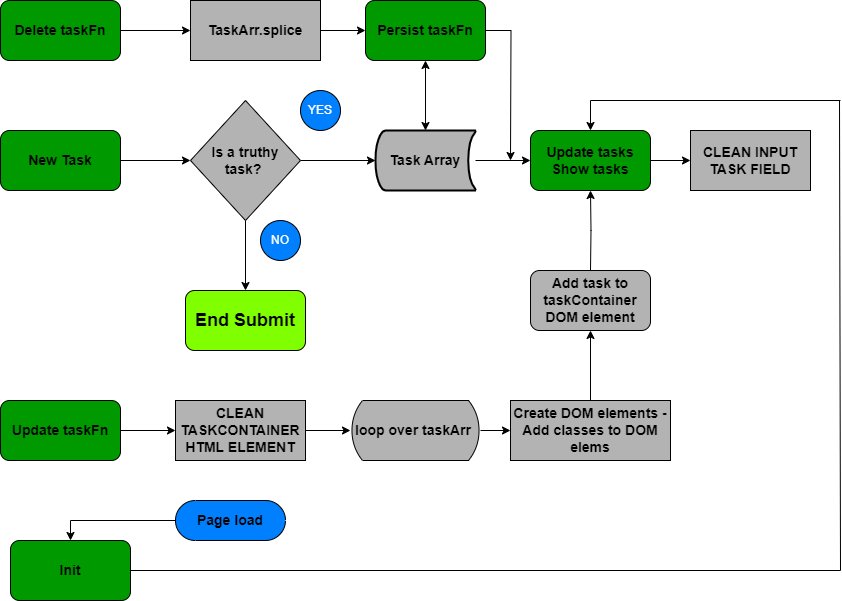

The diagram above was exported from draw.io. Its source (the exported page's mxGraphModel, read from the mxfile embedded in the PNG):
<mxGraphModel dx="1290" dy="617" grid="1" gridSize="10" guides="1" tooltips="1" connect="1" arrows="1" fold="1" page="1" pageScale="1" pageWidth="850" pageHeight="1100" math="0" shadow="0">
  <root>
    <mxCell id="0" />
    <mxCell id="1" parent="0" />
    <mxCell id="G6eyoIdwQ4UrPeDHyBBD-29" style="edgeStyle=orthogonalEdgeStyle;rounded=0;orthogonalLoop=1;jettySize=auto;html=1;entryX=0;entryY=0.5;entryDx=0;entryDy=0;" parent="1" source="G6eyoIdwQ4UrPeDHyBBD-2" target="G6eyoIdwQ4UrPeDHyBBD-28" edge="1">
      <mxGeometry relative="1" as="geometry" />
    </mxCell>
    <mxCell id="G6eyoIdwQ4UrPeDHyBBD-2" value="&lt;font style=&quot;font-size: 14px;&quot;&gt;&lt;b style=&quot;&quot;&gt;New Task&lt;/b&gt;&lt;/font&gt;" style="rounded=1;whiteSpace=wrap;html=1;fillColor=#009900;" parent="1" vertex="1">
      <mxGeometry x="10" y="170" width="120" height="60" as="geometry" />
    </mxCell>
    <mxCell id="G6eyoIdwQ4UrPeDHyBBD-25" value="&lt;span style=&quot;font-size: 14px;&quot;&gt;&lt;b&gt;CLEAN INPUT TASK FIELD&lt;/b&gt;&lt;/span&gt;" style="rounded=0;whiteSpace=wrap;html=1;fillColor=#B3B3B3;" parent="1" vertex="1">
      <mxGeometry x="700" y="170" width="120" height="60" as="geometry" />
    </mxCell>
    <mxCell id="G6eyoIdwQ4UrPeDHyBBD-37" style="edgeStyle=orthogonalEdgeStyle;rounded=0;orthogonalLoop=1;jettySize=auto;html=1;" parent="1" source="G6eyoIdwQ4UrPeDHyBBD-28" target="G6eyoIdwQ4UrPeDHyBBD-36" edge="1">
      <mxGeometry relative="1" as="geometry" />
    </mxCell>
    <mxCell id="G6eyoIdwQ4UrPeDHyBBD-38" style="edgeStyle=orthogonalEdgeStyle;rounded=0;orthogonalLoop=1;jettySize=auto;html=1;" parent="1" source="G6eyoIdwQ4UrPeDHyBBD-28" target="G6eyoIdwQ4UrPeDHyBBD-40" edge="1">
      <mxGeometry relative="1" as="geometry">
        <mxPoint x="255" y="310" as="targetPoint" />
      </mxGeometry>
    </mxCell>
    <mxCell id="G6eyoIdwQ4UrPeDHyBBD-28" value="&lt;font style=&quot;font-size: 14px;&quot;&gt;&lt;b&gt;Is a truthy task?&amp;nbsp;&lt;/b&gt;&lt;/font&gt;" style="rhombus;whiteSpace=wrap;html=1;fillColor=#B3B3B3;" parent="1" vertex="1">
      <mxGeometry x="200" y="140" width="110" height="120" as="geometry" />
    </mxCell>
    <mxCell id="G6eyoIdwQ4UrPeDHyBBD-32" value="&lt;font color=&quot;#ffffff&quot;&gt;YES&lt;/font&gt;" style="shape=ellipse;html=1;dashed=0;whiteSpace=wrap;perimeter=ellipsePerimeter;fillColor=#007FFF;" parent="1" vertex="1">
      <mxGeometry x="310" y="130" width="40" height="40" as="geometry" />
    </mxCell>
    <mxCell id="G6eyoIdwQ4UrPeDHyBBD-45" value="" style="edgeStyle=orthogonalEdgeStyle;rounded=0;orthogonalLoop=1;jettySize=auto;html=1;entryX=0;entryY=0.5;entryDx=0;entryDy=0;" parent="1" source="G6eyoIdwQ4UrPeDHyBBD-36" target="G6eyoIdwQ4UrPeDHyBBD-46" edge="1">
      <mxGeometry relative="1" as="geometry">
        <mxPoint x="585" y="200" as="targetPoint" />
      </mxGeometry>
    </mxCell>
    <mxCell id="G6eyoIdwQ4UrPeDHyBBD-36" value="&lt;b style=&quot;font-size: 14px;&quot;&gt;Task Array&lt;/b&gt;" style="strokeWidth=2;html=1;shape=mxgraph.flowchart.stored_data;whiteSpace=wrap;fillColor=#B3B3B3;" parent="1" vertex="1">
      <mxGeometry x="385" y="170" width="100" height="60" as="geometry" />
    </mxCell>
    <mxCell id="G6eyoIdwQ4UrPeDHyBBD-39" value="&lt;font color=&quot;#ffffff&quot;&gt;NO&lt;/font&gt;" style="shape=ellipse;html=1;dashed=0;whiteSpace=wrap;perimeter=ellipsePerimeter;fillColor=#007FFF;" parent="1" vertex="1">
      <mxGeometry x="270" y="260" width="40" height="40" as="geometry" />
    </mxCell>
    <mxCell id="G6eyoIdwQ4UrPeDHyBBD-40" value="&lt;span style=&quot;font-size: 18px;&quot;&gt;&lt;b&gt;End Submit&lt;/b&gt;&lt;/span&gt;" style="rounded=1;whiteSpace=wrap;html=1;fillColor=#80FF00;" parent="1" vertex="1">
      <mxGeometry x="195" y="330" width="120" height="60" as="geometry" />
    </mxCell>
    <mxCell id="G6eyoIdwQ4UrPeDHyBBD-47" style="edgeStyle=orthogonalEdgeStyle;rounded=0;orthogonalLoop=1;jettySize=auto;html=1;entryX=0;entryY=0.5;entryDx=0;entryDy=0;" parent="1" source="G6eyoIdwQ4UrPeDHyBBD-46" target="G6eyoIdwQ4UrPeDHyBBD-25" edge="1">
      <mxGeometry relative="1" as="geometry" />
    </mxCell>
    <mxCell id="G6eyoIdwQ4UrPeDHyBBD-46" value="&lt;font style=&quot;font-size: 14px;&quot;&gt;&lt;b style=&quot;&quot;&gt;Update tasks Show tasks&lt;/b&gt;&lt;/font&gt;" style="rounded=1;whiteSpace=wrap;html=1;fillColor=#009900;" parent="1" vertex="1">
      <mxGeometry x="540" y="170" width="120" height="60" as="geometry" />
    </mxCell>
    <mxCell id="G6eyoIdwQ4UrPeDHyBBD-62" style="edgeStyle=orthogonalEdgeStyle;rounded=0;orthogonalLoop=1;jettySize=auto;html=1;" parent="1" source="G6eyoIdwQ4UrPeDHyBBD-48" target="G6eyoIdwQ4UrPeDHyBBD-50" edge="1">
      <mxGeometry relative="1" as="geometry" />
    </mxCell>
    <mxCell id="G6eyoIdwQ4UrPeDHyBBD-48" value="&lt;font style=&quot;font-size: 14px;&quot;&gt;&lt;b&gt;CLEAN TASKCONTAINER HTML ELEMENT&lt;/b&gt;&lt;/font&gt;" style="rounded=0;whiteSpace=wrap;html=1;fillColor=#B3B3B3;" parent="1" vertex="1">
      <mxGeometry x="185" y="440" width="130" height="60" as="geometry" />
    </mxCell>
    <mxCell id="G6eyoIdwQ4UrPeDHyBBD-63" style="edgeStyle=orthogonalEdgeStyle;rounded=0;orthogonalLoop=1;jettySize=auto;html=1;" parent="1" source="G6eyoIdwQ4UrPeDHyBBD-50" target="G6eyoIdwQ4UrPeDHyBBD-54" edge="1">
      <mxGeometry relative="1" as="geometry" />
    </mxCell>
    <mxCell id="G6eyoIdwQ4UrPeDHyBBD-50" value="&lt;font style=&quot;font-size: 14px;&quot;&gt;&lt;b&gt;loop over taskArr&amp;nbsp;&lt;/b&gt;&lt;/font&gt;" style="html=1;dashed=0;whiteSpace=wrap;shape=mxgraph.dfd.loop;fillColor=#B3B3B3;" parent="1" vertex="1">
      <mxGeometry x="360" y="440" width="130" height="60" as="geometry" />
    </mxCell>
    <mxCell id="G6eyoIdwQ4UrPeDHyBBD-60" style="edgeStyle=orthogonalEdgeStyle;rounded=0;orthogonalLoop=1;jettySize=auto;html=1;entryX=0.5;entryY=1;entryDx=0;entryDy=0;" parent="1" source="G6eyoIdwQ4UrPeDHyBBD-54" edge="1">
      <mxGeometry relative="1" as="geometry">
        <mxPoint x="600" y="370" as="targetPoint" />
      </mxGeometry>
    </mxCell>
    <mxCell id="G6eyoIdwQ4UrPeDHyBBD-54" value="&lt;font style=&quot;font-size: 14px;&quot;&gt;&lt;b&gt;Create DOM elements - Add classes to DOM elems&lt;/b&gt;&lt;/font&gt;" style="html=1;dashed=0;whiteSpace=wrap;fillColor=#B3B3B3;" parent="1" vertex="1">
      <mxGeometry x="520" y="440" width="160" height="60" as="geometry" />
    </mxCell>
    <mxCell id="G6eyoIdwQ4UrPeDHyBBD-61" style="edgeStyle=orthogonalEdgeStyle;rounded=0;orthogonalLoop=1;jettySize=auto;html=1;entryX=0.5;entryY=1;entryDx=0;entryDy=0;" parent="1" target="G6eyoIdwQ4UrPeDHyBBD-46" edge="1">
      <mxGeometry relative="1" as="geometry">
        <mxPoint x="600" y="310" as="sourcePoint" />
      </mxGeometry>
    </mxCell>
    <mxCell id="s3o0LxxXzM1gR4DFihim-19" style="edgeStyle=orthogonalEdgeStyle;rounded=0;orthogonalLoop=1;jettySize=auto;html=1;entryX=0;entryY=0.5;entryDx=0;entryDy=0;" edge="1" parent="1" source="G6eyoIdwQ4UrPeDHyBBD-81" target="G6eyoIdwQ4UrPeDHyBBD-82">
      <mxGeometry relative="1" as="geometry" />
    </mxCell>
    <mxCell id="G6eyoIdwQ4UrPeDHyBBD-81" value="&lt;font style=&quot;font-size: 14px;&quot;&gt;&lt;b style=&quot;&quot;&gt;Delete taskFn&lt;/b&gt;&lt;/font&gt;" style="rounded=1;whiteSpace=wrap;html=1;fillColor=#009900;" parent="1" vertex="1">
      <mxGeometry x="10" y="40" width="120" height="60" as="geometry" />
    </mxCell>
    <mxCell id="G6eyoIdwQ4UrPeDHyBBD-84" style="edgeStyle=orthogonalEdgeStyle;rounded=0;orthogonalLoop=1;jettySize=auto;html=1;entryX=0;entryY=0.5;entryDx=0;entryDy=0;" parent="1" source="G6eyoIdwQ4UrPeDHyBBD-82" target="G6eyoIdwQ4UrPeDHyBBD-83" edge="1">
      <mxGeometry relative="1" as="geometry" />
    </mxCell>
    <mxCell id="G6eyoIdwQ4UrPeDHyBBD-82" value="&lt;font style=&quot;font-size: 14px;&quot;&gt;&lt;b&gt;TaskArr.splice&lt;/b&gt;&lt;/font&gt;" style="rounded=0;whiteSpace=wrap;html=1;fillColor=#B3B3B3;" parent="1" vertex="1">
      <mxGeometry x="200" y="40" width="130" height="60" as="geometry" />
    </mxCell>
    <mxCell id="s3o0LxxXzM1gR4DFihim-17" style="edgeStyle=orthogonalEdgeStyle;rounded=0;orthogonalLoop=1;jettySize=auto;html=1;" edge="1" parent="1" source="G6eyoIdwQ4UrPeDHyBBD-83">
      <mxGeometry relative="1" as="geometry">
        <mxPoint x="520" y="200" as="targetPoint" />
      </mxGeometry>
    </mxCell>
    <mxCell id="G6eyoIdwQ4UrPeDHyBBD-83" value="&lt;font style=&quot;font-size: 14px;&quot;&gt;&lt;b style=&quot;&quot;&gt;Persist taskFn&lt;/b&gt;&lt;/font&gt;" style="rounded=1;whiteSpace=wrap;html=1;fillColor=#009900;" parent="1" vertex="1">
      <mxGeometry x="375" y="40" width="120" height="60" as="geometry" />
    </mxCell>
    <mxCell id="G6eyoIdwQ4UrPeDHyBBD-86" style="edgeStyle=orthogonalEdgeStyle;rounded=0;orthogonalLoop=1;jettySize=auto;html=1;entryX=0;entryY=0.5;entryDx=0;entryDy=0;" parent="1" source="G6eyoIdwQ4UrPeDHyBBD-85" target="G6eyoIdwQ4UrPeDHyBBD-48" edge="1">
      <mxGeometry relative="1" as="geometry" />
    </mxCell>
    <mxCell id="G6eyoIdwQ4UrPeDHyBBD-85" value="&lt;font style=&quot;font-size: 14px;&quot;&gt;&lt;b style=&quot;&quot;&gt;Update taskFn&lt;/b&gt;&lt;/font&gt;" style="rounded=1;whiteSpace=wrap;html=1;fillColor=#009900;" parent="1" vertex="1">
      <mxGeometry x="10" y="440" width="120" height="60" as="geometry" />
    </mxCell>
    <mxCell id="s3o0LxxXzM1gR4DFihim-1" value="&lt;font style=&quot;font-size: 14px;&quot;&gt;&lt;b style=&quot;&quot;&gt;Init&lt;/b&gt;&lt;/font&gt;" style="rounded=1;whiteSpace=wrap;html=1;fillColor=#009900;" vertex="1" parent="1">
      <mxGeometry x="20" y="580" width="120" height="60" as="geometry" />
    </mxCell>
    <mxCell id="s3o0LxxXzM1gR4DFihim-4" value="" style="endArrow=none;html=1;rounded=0;exitX=1;exitY=0.5;exitDx=0;exitDy=0;" edge="1" parent="1" source="s3o0LxxXzM1gR4DFihim-1">
      <mxGeometry width="50" height="50" relative="1" as="geometry">
        <mxPoint x="400" y="410" as="sourcePoint" />
        <mxPoint x="850" y="610" as="targetPoint" />
      </mxGeometry>
    </mxCell>
    <mxCell id="s3o0LxxXzM1gR4DFihim-5" value="" style="endArrow=none;html=1;rounded=0;" edge="1" parent="1">
      <mxGeometry width="50" height="50" relative="1" as="geometry">
        <mxPoint x="850" y="610" as="sourcePoint" />
        <mxPoint x="849" y="140" as="targetPoint" />
      </mxGeometry>
    </mxCell>
    <mxCell id="s3o0LxxXzM1gR4DFihim-8" value="" style="endArrow=none;html=1;rounded=0;" edge="1" parent="1">
      <mxGeometry width="50" height="50" relative="1" as="geometry">
        <mxPoint x="850" y="140" as="sourcePoint" />
        <mxPoint x="600" y="140" as="targetPoint" />
      </mxGeometry>
    </mxCell>
    <mxCell id="s3o0LxxXzM1gR4DFihim-9" value="" style="endArrow=classic;html=1;rounded=0;" edge="1" parent="1" target="G6eyoIdwQ4UrPeDHyBBD-46">
      <mxGeometry width="50" height="50" relative="1" as="geometry">
        <mxPoint x="600" y="140" as="sourcePoint" />
        <mxPoint x="450" y="160" as="targetPoint" />
      </mxGeometry>
    </mxCell>
    <mxCell id="s3o0LxxXzM1gR4DFihim-15" style="edgeStyle=orthogonalEdgeStyle;rounded=0;orthogonalLoop=1;jettySize=auto;html=1;entryX=0.5;entryY=0;entryDx=0;entryDy=0;" edge="1" parent="1" source="s3o0LxxXzM1gR4DFihim-14" target="s3o0LxxXzM1gR4DFihim-1">
      <mxGeometry relative="1" as="geometry" />
    </mxCell>
    <mxCell id="s3o0LxxXzM1gR4DFihim-14" value="&lt;b style=&quot;font-size: 14px;&quot;&gt;Page load&lt;/b&gt;" style="html=1;dashed=0;whiteSpace=wrap;shape=mxgraph.dfd.start;fillColor=#007FFF;" vertex="1" parent="1">
      <mxGeometry x="185" y="540" width="110" height="40" as="geometry" />
    </mxCell>
    <mxCell id="s3o0LxxXzM1gR4DFihim-21" value="" style="endArrow=classic;startArrow=classic;html=1;rounded=0;exitX=0.5;exitY=1;exitDx=0;exitDy=0;entryX=0.5;entryY=0;entryDx=0;entryDy=0;entryPerimeter=0;" edge="1" parent="1" source="G6eyoIdwQ4UrPeDHyBBD-83" target="G6eyoIdwQ4UrPeDHyBBD-36">
      <mxGeometry width="50" height="50" relative="1" as="geometry">
        <mxPoint x="400" y="340" as="sourcePoint" />
        <mxPoint x="450" y="290" as="targetPoint" />
      </mxGeometry>
    </mxCell>
    <mxCell id="s3o0LxxXzM1gR4DFihim-22" value="&lt;b style=&quot;font-size: 14px;&quot;&gt;Add task to taskContainer DOM element&lt;/b&gt;" style="rounded=1;whiteSpace=wrap;html=1;fillColor=#B3B3B3;" vertex="1" parent="1">
      <mxGeometry x="540" y="310" width="120" height="60" as="geometry" />
    </mxCell>
  </root>
</mxGraphModel>